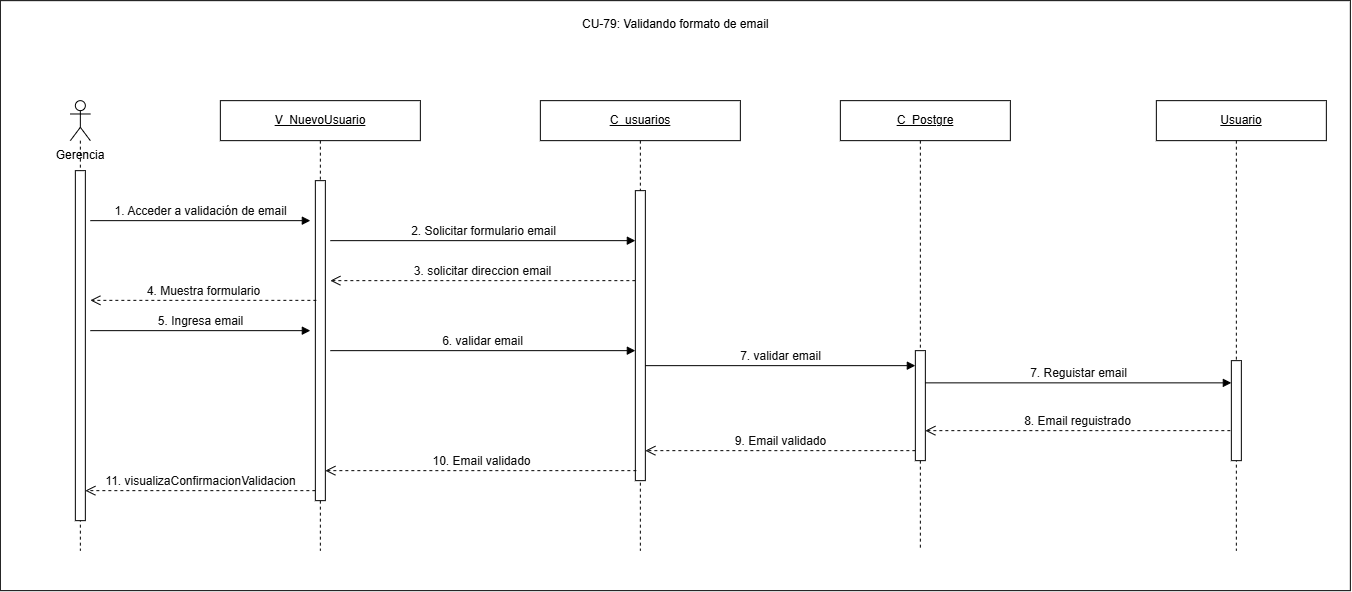

The diagram above was exported from draw.io. Its source (the exported page's mxGraphModel, read from the mxfile embedded in the PNG):
<mxGraphModel dx="798" dy="1867" grid="1" gridSize="10" guides="1" tooltips="1" connect="1" arrows="1" fold="1" page="1" pageScale="1" pageWidth="827" pageHeight="1169" math="0" shadow="0">
  <root>
    <mxCell id="0" />
    <mxCell id="1" parent="0" />
    <mxCell id="HYWC7wSlEpNCly6Yvd6C-1" parent="1" style="rounded=0;whiteSpace=wrap;html=1;movable=1;resizable=1;rotatable=1;deletable=1;editable=1;locked=0;connectable=1;" value="" vertex="1">
      <mxGeometry height="590" width="1350" y="-30" as="geometry" />
    </mxCell>
    <mxCell id="_5PkOWYtRjteEalgO9Hi-1" parent="1" style="shape=umlLifeline;perimeter=lifelinePerimeter;whiteSpace=wrap;html=1;container=1;dropTarget=0;collapsible=0;recursiveResize=0;outlineConnect=0;portConstraint=eastwest;participant=umlActor;" value="" vertex="1">
      <mxGeometry height="450" width="20" x="70" y="70" as="geometry" />
    </mxCell>
    <mxCell id="_5PkOWYtRjteEalgO9Hi-2" parent="_5PkOWYtRjteEalgO9Hi-1" style="html=1;points=[[0,0,0,0,5],[0,1,0,0,-5],[1,0,0,0,5],[1,1,0,0,-5]];perimeter=orthogonalPerimeter;outlineConnect=0;targetShapes=umlLifeline;portConstraint=eastwest;" value="" vertex="1">
      <mxGeometry height="350" width="10" x="5" y="70" as="geometry" />
    </mxCell>
    <mxCell id="_5PkOWYtRjteEalgO9Hi-3" parent="1" style="text;html=1;whiteSpace=wrap;strokeColor=none;fillColor=none;align=center;verticalAlign=middle;rounded=0;" value="Gerencia" vertex="1">
      <mxGeometry height="30" width="80" x="40" y="110" as="geometry" />
    </mxCell>
    <mxCell id="_5PkOWYtRjteEalgO9Hi-4" parent="1" style="shape=umlLifeline;perimeter=lifelinePerimeter;whiteSpace=wrap;html=1;container=1;dropTarget=0;collapsible=0;recursiveResize=0;outlineConnect=0;portConstraint=eastwest;" value="&lt;u&gt;V_NuevoUsuario&lt;/u&gt;" vertex="1">
      <mxGeometry height="450" width="200" x="220" y="70" as="geometry" />
    </mxCell>
    <mxCell id="_5PkOWYtRjteEalgO9Hi-5" parent="_5PkOWYtRjteEalgO9Hi-4" style="html=1;points=[[0,0,0,0,5],[0,1,0,0,-5],[1,0,0,0,5],[1,1,0,0,-5]];perimeter=orthogonalPerimeter;outlineConnect=0;targetShapes=umlLifeline;portConstraint=eastwest;" value="" vertex="1">
      <mxGeometry height="320" width="10" x="95" y="80" as="geometry" />
    </mxCell>
    <mxCell id="_5PkOWYtRjteEalgO9Hi-6" parent="1" style="shape=umlLifeline;perimeter=lifelinePerimeter;whiteSpace=wrap;html=1;container=1;dropTarget=0;collapsible=0;recursiveResize=0;outlineConnect=0;portConstraint=eastwest;" value="&lt;u&gt;C_usuarios&lt;/u&gt;" vertex="1">
      <mxGeometry height="450" width="200" x="540" y="70" as="geometry" />
    </mxCell>
    <mxCell id="_5PkOWYtRjteEalgO9Hi-7" parent="_5PkOWYtRjteEalgO9Hi-6" style="html=1;points=[[0,0,0,0,5],[0,1,0,0,-5],[1,0,0,0,5],[1,1,0,0,-5]];perimeter=orthogonalPerimeter;outlineConnect=0;targetShapes=umlLifeline;portConstraint=eastwest;" value="" vertex="1">
      <mxGeometry height="290" width="10" x="95" y="90" as="geometry" />
    </mxCell>
    <mxCell id="_5PkOWYtRjteEalgO9Hi-8" edge="1" parent="1" style="html=1;verticalAlign=bottom;endArrow=block;curved=0;rounded=0;" value="&lt;span style=&quot;color: rgb(11, 11, 11); font-family: &amp;quot;Anthropic Sans&amp;quot;, sans-serif; text-align: start;&quot;&gt;&lt;font style=&quot;font-size: 12px;&quot;&gt;1. Acceder a validación de email&lt;/font&gt;&lt;/span&gt;">
      <mxGeometry relative="1" width="80" as="geometry">
        <mxPoint x="90" y="190" as="sourcePoint" />
        <mxPoint x="310" y="190" as="targetPoint" />
      </mxGeometry>
    </mxCell>
    <mxCell id="_5PkOWYtRjteEalgO9Hi-9" edge="1" parent="1" source="_5PkOWYtRjteEalgO9Hi-7" style="html=1;verticalAlign=bottom;endArrow=open;dashed=1;endSize=8;curved=0;rounded=0;" value="&lt;span style=&quot;color: rgb(11, 11, 11); font-family: &amp;quot;Anthropic Sans&amp;quot;, sans-serif; text-align: start;&quot;&gt;&lt;font style=&quot;font-size: 12px;&quot;&gt;3. solicitar direccion email&lt;/font&gt;&lt;/span&gt;">
      <mxGeometry relative="1" as="geometry">
        <mxPoint x="626" y="250" as="sourcePoint" />
        <mxPoint x="330" y="250" as="targetPoint" />
      </mxGeometry>
    </mxCell>
    <mxCell id="_5PkOWYtRjteEalgO9Hi-10" edge="1" parent="1" style="html=1;verticalAlign=bottom;endArrow=open;dashed=1;endSize=8;curved=0;rounded=0;" value="&lt;span style=&quot;color: rgb(11, 11, 11); font-family: &amp;quot;Anthropic Sans&amp;quot;, sans-serif; text-align: start;&quot;&gt;&lt;font style=&quot;font-size: 12px;&quot;&gt;4. Muestra formulario&lt;/font&gt;&lt;/span&gt;">
      <mxGeometry relative="1" as="geometry">
        <mxPoint x="316" y="269.7" as="sourcePoint" />
        <mxPoint x="90" y="269.7" as="targetPoint" />
      </mxGeometry>
    </mxCell>
    <mxCell id="_5PkOWYtRjteEalgO9Hi-11" edge="1" parent="1" style="html=1;verticalAlign=bottom;endArrow=block;curved=0;rounded=0;" target="_5PkOWYtRjteEalgO9Hi-7" value="&lt;span style=&quot;color: rgb(11, 11, 11); font-family: &amp;quot;Anthropic Sans&amp;quot;, sans-serif; text-align: start;&quot;&gt;&lt;font style=&quot;font-size: 12px;&quot;&gt;2. Solicitar formulario email&lt;/font&gt;&lt;/span&gt;">
      <mxGeometry relative="1" width="80" as="geometry">
        <mxPoint x="330" y="210" as="sourcePoint" />
        <mxPoint x="610" y="210" as="targetPoint" />
      </mxGeometry>
    </mxCell>
    <mxCell id="_5PkOWYtRjteEalgO9Hi-12" edge="1" parent="1" style="html=1;verticalAlign=bottom;endArrow=block;curved=0;rounded=0;" value="&lt;span style=&quot;color: rgb(11, 11, 11); font-family: &amp;quot;Anthropic Sans&amp;quot;, sans-serif; text-align: start;&quot;&gt;&lt;font style=&quot;font-size: 12px;&quot;&gt;5. Ingresa email&lt;/font&gt;&lt;/span&gt;">
      <mxGeometry relative="1" width="80" as="geometry">
        <mxPoint as="offset" />
        <mxPoint x="90" y="300" as="sourcePoint" />
        <mxPoint x="310" y="300" as="targetPoint" />
      </mxGeometry>
    </mxCell>
    <mxCell id="_5PkOWYtRjteEalgO9Hi-13" edge="1" parent="1" style="html=1;verticalAlign=bottom;endArrow=block;curved=0;rounded=0;" target="_5PkOWYtRjteEalgO9Hi-7" value="&lt;span style=&quot;color: rgb(11, 11, 11); font-family: &amp;quot;Anthropic Sans&amp;quot;, sans-serif; text-align: start;&quot;&gt;&lt;font style=&quot;font-size: 12px;&quot;&gt;6. validar email&lt;/font&gt;&lt;/span&gt;">
      <mxGeometry relative="1" width="80" x="-0.0013" as="geometry">
        <mxPoint as="offset" />
        <mxPoint x="330" y="320" as="sourcePoint" />
        <mxPoint x="580" y="320" as="targetPoint" />
      </mxGeometry>
    </mxCell>
    <mxCell id="_5PkOWYtRjteEalgO9Hi-15" edge="1" parent="1" style="html=1;verticalAlign=bottom;endArrow=open;dashed=1;endSize=8;curved=0;rounded=0;" target="_5PkOWYtRjteEalgO9Hi-5" value="&lt;span style=&quot;color: rgb(11, 11, 11); font-family: &amp;quot;Anthropic Sans&amp;quot;, sans-serif; text-align: start;&quot;&gt;&lt;font style=&quot;font-size: 12px;&quot;&gt;10. Email validado&lt;/font&gt;&lt;/span&gt;">
      <mxGeometry relative="1" as="geometry">
        <mxPoint x="636" y="440" as="sourcePoint" />
        <mxPoint x="360" y="440" as="targetPoint" />
      </mxGeometry>
    </mxCell>
    <mxCell id="_5PkOWYtRjteEalgO9Hi-16" edge="1" parent="1" source="_5PkOWYtRjteEalgO9Hi-5" style="html=1;verticalAlign=bottom;endArrow=open;dashed=1;endSize=8;curved=0;rounded=0;" value="&lt;span style=&quot;color: rgb(11, 11, 11); font-family: &amp;quot;Anthropic Sans&amp;quot;, sans-serif; text-align: start;&quot;&gt;&lt;font style=&quot;font-size: 12px;&quot;&gt;&lt;font style=&quot;&quot;&gt;11. &lt;/font&gt;&lt;font style=&quot;&quot;&gt;vi&lt;/font&gt;&lt;/font&gt;&lt;font style=&quot;font-size: 12px;&quot;&gt;sualizaConfirmacionValidacion&lt;/font&gt;&lt;/span&gt;">
      <mxGeometry relative="1" as="geometry">
        <mxPoint x="290" y="460" as="sourcePoint" />
        <mxPoint x="85" y="460" as="targetPoint" />
      </mxGeometry>
    </mxCell>
    <mxCell id="_5PkOWYtRjteEalgO9Hi-17" edge="1" parent="1" source="nOLfDHbTGKHgnkc4OARQ-3" style="rounded=0;orthogonalLoop=1;jettySize=auto;html=1;dashed=1;endArrow=none;endFill=0;">
      <mxGeometry relative="1" as="geometry">
        <mxPoint x="920" y="110" as="sourcePoint" />
        <mxPoint x="920" y="520" as="targetPoint" />
      </mxGeometry>
    </mxCell>
    <mxCell id="_5PkOWYtRjteEalgO9Hi-18" parent="1" style="rounded=0;whiteSpace=wrap;html=1;" value="&lt;u&gt;C_Postgre&lt;/u&gt;" vertex="1">
      <mxGeometry height="40" width="170" x="840" y="70" as="geometry" />
    </mxCell>
    <mxCell id="nOLfDHbTGKHgnkc4OARQ-11" edge="1" parent="1" style="rounded=0;orthogonalLoop=1;jettySize=auto;html=1;dashed=1;endArrow=none;endFill=0;">
      <mxGeometry relative="1" as="geometry">
        <mxPoint x="1236" y="110" as="sourcePoint" />
        <mxPoint x="1236" y="520" as="targetPoint" />
      </mxGeometry>
    </mxCell>
    <mxCell id="nOLfDHbTGKHgnkc4OARQ-12" parent="1" style="rounded=0;whiteSpace=wrap;html=1;" value="&lt;u&gt;Usuario&lt;/u&gt;" vertex="1">
      <mxGeometry height="40" width="170" x="1156" y="70" as="geometry" />
    </mxCell>
    <mxCell id="nOLfDHbTGKHgnkc4OARQ-13" parent="1" style="html=1;points=[[0,0,0,0,5],[0,1,0,0,-5],[1,0,0,0,5],[1,1,0,0,-5]];perimeter=orthogonalPerimeter;outlineConnect=0;targetShapes=umlLifeline;portConstraint=eastwest;" value="" vertex="1">
      <mxGeometry height="100" width="10" x="1231" y="330" as="geometry" />
    </mxCell>
    <mxCell id="nOLfDHbTGKHgnkc4OARQ-14" edge="1" parent="1" style="html=1;verticalAlign=bottom;endArrow=block;curved=0;rounded=0;" value="&lt;span style=&quot;color: rgb(11, 11, 11); font-family: &amp;quot;Anthropic Sans&amp;quot;, sans-serif; text-align: start;&quot;&gt;&lt;font style=&quot;font-size: 12px;&quot;&gt;7. validar email&lt;/font&gt;&lt;/span&gt;">
      <mxGeometry relative="1" width="80" x="-0.0013" as="geometry">
        <mxPoint as="offset" />
        <mxPoint x="645" y="335" as="sourcePoint" />
        <mxPoint x="915" y="335" as="targetPoint" />
      </mxGeometry>
    </mxCell>
    <mxCell id="nOLfDHbTGKHgnkc4OARQ-15" edge="1" parent="1" style="rounded=0;orthogonalLoop=1;jettySize=auto;html=1;dashed=1;endArrow=none;endFill=0;" target="nOLfDHbTGKHgnkc4OARQ-3" value="">
      <mxGeometry relative="1" as="geometry">
        <mxPoint x="920" y="110" as="sourcePoint" />
        <mxPoint x="920" y="460" as="targetPoint" />
      </mxGeometry>
    </mxCell>
    <mxCell id="nOLfDHbTGKHgnkc4OARQ-3" parent="1" style="html=1;points=[[0,0,0,0,5],[0,1,0,0,-5],[1,0,0,0,5],[1,1,0,0,-5]];perimeter=orthogonalPerimeter;outlineConnect=0;targetShapes=umlLifeline;portConstraint=eastwest;" value="" vertex="1">
      <mxGeometry height="110" width="10" x="915" y="320" as="geometry" />
    </mxCell>
    <mxCell id="nOLfDHbTGKHgnkc4OARQ-16" edge="1" parent="1" style="html=1;verticalAlign=bottom;endArrow=block;curved=0;rounded=0;" target="nOLfDHbTGKHgnkc4OARQ-13" value="&lt;span style=&quot;color: rgb(11, 11, 11); font-family: &amp;quot;Anthropic Sans&amp;quot;, sans-serif; text-align: start;&quot;&gt;&lt;font style=&quot;font-size: 12px;&quot;&gt;7. Reguistar email&lt;/font&gt;&lt;/span&gt;">
      <mxGeometry relative="1" width="80" x="-0.0013" as="geometry">
        <mxPoint as="offset" />
        <mxPoint x="925" y="352.21" as="sourcePoint" />
        <mxPoint x="1195" y="352.21" as="targetPoint" />
      </mxGeometry>
    </mxCell>
    <mxCell id="f2VHbQse5-ToegwkwfVD-2" edge="1" parent="1" style="html=1;verticalAlign=bottom;endArrow=open;dashed=1;endSize=8;curved=0;rounded=0;" value="&lt;span style=&quot;color: rgb(11, 11, 11); font-family: &amp;quot;Anthropic Sans&amp;quot;, sans-serif; text-align: start;&quot;&gt;&lt;font style=&quot;font-size: 12px;&quot;&gt;8. Email reguistrado&lt;/font&gt;&lt;/span&gt;">
      <mxGeometry relative="1" as="geometry">
        <mxPoint x="1230" y="400" as="sourcePoint" />
        <mxPoint x="925" y="400" as="targetPoint" />
      </mxGeometry>
    </mxCell>
    <mxCell id="f2VHbQse5-ToegwkwfVD-3" edge="1" parent="1" style="html=1;verticalAlign=bottom;endArrow=open;dashed=1;endSize=8;curved=0;rounded=0;" target="_5PkOWYtRjteEalgO9Hi-7" value="&lt;span style=&quot;color: rgb(11, 11, 11); font-family: &amp;quot;Anthropic Sans&amp;quot;, sans-serif; text-align: start;&quot;&gt;&lt;font style=&quot;font-size: 12px;&quot;&gt;9. Email validado&lt;/font&gt;&lt;/span&gt;">
      <mxGeometry relative="1" as="geometry">
        <mxPoint x="915" y="420" as="sourcePoint" />
        <mxPoint x="710" y="420" as="targetPoint" />
      </mxGeometry>
    </mxCell>
    <mxCell id="WGAzelVghhgJ6zdCrW1U-2" parent="1" style="text;whiteSpace=wrap;" value="CU-79: Validando formato de email" vertex="1">
      <mxGeometry height="40" width="220" x="580" y="-20" as="geometry" />
    </mxCell>
  </root>
</mxGraphModel>